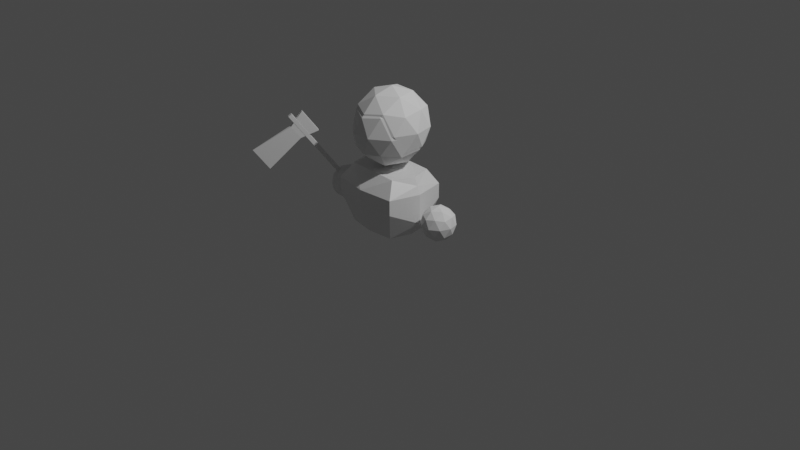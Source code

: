 # Source: Dude.blend  (saved by Blender 2.82.7; exported with 4.5.12 LTS)
import bpy
from mathutils import Matrix  # noqa: F401  (used for matrix-valued properties, if any)

bpy.ops.wm.read_factory_settings(use_empty=True)
scene = bpy.context.scene
scene.name = 'Scene'

# ---- collections
col_collection = bpy.data.collections.new('Collection'); scene.collection.children.link(col_collection)
col_dude = bpy.data.collections.new('Dude'); scene.collection.children.link(col_dude)

# ---- materials (node trees are filled in below, after node groups)
mat_material = bpy.data.materials.new('Material')
mat_material.alpha_threshold = 0.0
mat_material.use_transparent_shadow = False
mat_material.line_color = (0.0, 0.0, 0.0, 1.0)

# ---- material node trees
mat_material.use_nodes = True; mat_material.node_tree.nodes.clear()
_N = mat_material.node_tree.nodes; _L = mat_material.node_tree.links
n0 = _N.new('ShaderNodeOutputMaterial'); n0.name = 'Material Output'; n0.location = (300, 300)
n1 = _N.new('ShaderNodeBsdfPrincipled'); n1.name = 'Principled BSDF'; n1.location = (10, 300)
n1.distribution = 'GGX'
n1.subsurface_method = 'BURLEY'
n1.inputs[2].default_value = 0.4
n1.inputs[3].default_value = 1.45
n1.inputs[27].default_value = (0.0, 0.0, 0.0, 1.0)
n1.inputs[28].default_value = 1.0
_L.new(n1.outputs[0], n0.inputs[0])
n0.is_active_output = True

# ---- world
world_world = bpy.data.worlds.new('World'); scene.world = world_world
world_world.use_nodes = True; world_world.node_tree.nodes.clear()
_N = world_world.node_tree.nodes; _L = world_world.node_tree.links
n0 = _N.new('ShaderNodeOutputWorld'); n0.name = 'World Output'; n0.location = (300, 300)
n1 = _N.new('ShaderNodeBackground'); n1.name = 'Background'; n1.location = (10, 300)
n1.inputs[0].default_value = (0.05088, 0.05088, 0.05088, 1.0)
_L.new(n1.outputs[0], n0.inputs[0])
n0.is_active_output = True
world_world.color = (0.05088, 0.05088, 0.05088)
world_world.use_sun_shadow = False
world_world.sun_shadow_jitter_overblur = 0.0

# ---- cameras
cam_camera = bpy.data.cameras.new('Camera')
cam_camera.clip_end = 100.0
cam_camera.ortho_scale = 7.314

# ---- lights
light_light = bpy.data.lights.new('Light', 'POINT')
light_light.transmission_factor = 0.0
light_light.energy = 1000.0
light_light.shadow_soft_size = 0.1
light_light.shadow_maximum_resolution = 0.006
light_light.use_absolute_resolution = True

# ---- meshes
me_cube = bpy.data.meshes.new('Cube')
me_cube.from_pydata([(0.6756, 0.7653, 1.0), (0.7316, 0.7351, -0.9999), (0.6756, -0.7653, 1.0), (0.7316, -0.7364, -0.9999), (-0.6756, 0.7653, 1.0), (-0.7208, 0.7067, -0.9973), (-0.6756, -0.7653, 1.0), (-0.7398, -0.7364, -0.9999), (1.0, 1.0, 0.0), (-1.0, -1.0, 0.0), (1.0, -1.0, 0.0), (-0.9741, 0.9615, 0.003511), (-1.0, -1.0, 0.5), (1.0, 1.0, 0.5), (1.0, -1.0, 0.5), (-0.9741, 0.9615, 0.5035), (-0.937, -0.0006774, -0.9999), (0.6756, 0.0, 1.0), (-0.6756, 0.0, 1.0), (0.8494, -0.0006774, -0.9999), (1.16, 0.0, 0.0), (-1.268, 0.0, 0.0), (1.16, 0.0, 0.5), (-1.268, 0.0, 0.5), (0.005444, 0.8713, -0.9986), (0.0, -0.9306, 1.0), (-0.004094, -0.858, -0.9999), (0.0, 0.9697, 1.0), (0.01296, 1.185, 0.001755), (0.0, -1.165, 0.0), (0.01296, 1.185, 0.5018), (0.0, -1.165, 0.5), (-0.04378, -0.0006774, -0.9999), (0.0, 0.0, 1.0), (0.0, 0.3827, 1.0), (-0.01917, 0.3601, -0.9992), (0.0, -1.165, 0.25), (0.01296, 1.185, 0.2518), (0.0, -1.165, -0.5), (0.01296, 1.185, -0.4982), (0.006482, 1.077, 0.7509), (-0.02394, -0.3685, -0.9999), (0.0, -1.048, 0.75), (0.0, -0.3827, 1.0)], [], [(6, 25, 43), (42, 6, 12), (23, 4, 15), (3, 26, 41), (22, 2, 14), (40, 0, 13), (39, 8, 1), (20, 3, 19), (21, 5, 16), (38, 9, 7), (37, 13, 8), (22, 10, 20), (23, 11, 21), (36, 12, 9), (12, 21, 9), (13, 20, 8), (7, 21, 16), (1, 20, 19), (0, 22, 13), (19, 32, 35), (6, 23, 12), (18, 33, 34), (34, 33, 17), (16, 35, 32), (14, 31, 36), (15, 30, 37), (10, 29, 38), (11, 28, 39), (4, 27, 40), (41, 26, 7), (2, 25, 42), (43, 25, 2), (43, 33, 18), (18, 6, 43), (12, 31, 42), (42, 25, 6), (23, 18, 4), (41, 32, 19), (19, 3, 41), (22, 17, 2), (13, 30, 40), (40, 27, 0), (1, 24, 39), (39, 28, 8), (20, 10, 3), (21, 11, 5), (7, 26, 38), (38, 29, 9), (8, 28, 37), (37, 30, 13), (22, 14, 10), (23, 15, 11), (9, 29, 36), (36, 31, 12), (12, 23, 21), (13, 22, 20), (7, 9, 21), (1, 8, 20), (0, 17, 22), (35, 24, 1), (1, 19, 35), (6, 18, 23), (34, 27, 4), (4, 18, 34), (17, 0, 34), (0, 27, 34), (16, 5, 35), (5, 24, 35), (29, 10, 36), (10, 14, 36), (28, 11, 37), (11, 15, 37), (26, 3, 38), (3, 10, 38), (24, 5, 39), (5, 11, 39), (30, 15, 40), (15, 4, 40), (7, 16, 41), (16, 32, 41), (31, 14, 42), (14, 2, 42), (2, 17, 43), (17, 33, 43)])
_uv = me_cube.uv_layers.new(name='UVMap')
_uv.uv.foreach_set('vector', [0.875, 0.75, 0.75, 0.75, 0.75, 0.6875, 0.5938, 0.875, 0.625, 1.0, 0.5625, 1.0, 0.5625, 0.125, 0.625, 0.25, 0.5625, 0.25, 0.375, 0.75, 0.25, 0.75, 0.25, 0.6875, 0.5625, 0.625, 0.625, 0.75, 0.5625, 0.75, 0.5938, 0.375, 0.625, 0.5, 0.5625, 0.5, 0.4375, 0.375, 0.5, 0.5, 0.375, 0.5, 0.5, 0.625, 0.375, 0.75, 0.375, 0.625, 0.5, 0.125, 0.375, 0.25, 0.375, 0.125, 0.4375, 0.875, 0.5, 1.0, 0.375, 1.0, 0.5312, 0.375, 0.5625, 0.5, 0.5, 0.5, 0.5625, 0.625, 0.5, 0.75, 0.5, 0.625, 0.5625, 0.125, 0.5, 0.25, 0.5, 0.125, 0.5312, 0.875, 0.5625, 1.0, 0.5, 1.0, 0.5625, 0.0, 0.5, 0.125, 0.5, 0.0, 0.5625, 0.5, 0.5, 0.625, 0.5, 0.5, 0.375, 0.0, 0.5, 0.125, 0.375, 0.125, 0.375, 0.5, 0.5, 0.625, 0.375, 0.625, 0.625, 0.5, 0.5625, 0.625, 0.5625, 0.5, 0.375, 0.625, 0.25, 0.625, 0.25, 0.5625, 0.625, 0.0, 0.5625, 0.125, 0.5625, 0.0, 0.875, 0.625, 0.75, 0.625, 0.75, 0.5625, 0.75, 0.5625, 0.75, 0.625, 0.625, 0.625, 0.125, 0.625, 0.25, 0.5625, 0.25, 0.625, 0.5625, 0.75, 0.5625, 0.875, 0.5312, 0.875, 0.5625, 0.25, 0.5625, 0.375, 0.5312, 0.375, 0.5, 0.75, 0.5, 0.875, 0.4375, 0.875, 0.5, 0.25, 0.5, 0.375, 0.4375, 0.375, 0.625, 0.25, 0.625, 0.375, 0.5938, 0.375, 0.25, 0.6875, 0.25, 0.75, 0.125, 0.75, 0.625, 0.75, 0.625, 0.875, 0.5938, 0.875, 0.75, 0.6875, 0.75, 0.75, 0.625, 0.75, 0.75, 0.6875, 0.75, 0.625, 0.875, 0.625, 0.875, 0.625, 0.875, 0.75, 0.75, 0.6875, 0.5625, 1.0, 0.5625, 0.875, 0.5938, 0.875, 0.5938, 0.875, 0.625, 0.875, 0.625, 1.0, 0.5625, 0.125, 0.625, 0.125, 0.625, 0.25, 0.25, 0.6875, 0.25, 0.625, 0.375, 0.625, 0.375, 0.625, 0.375, 0.75, 0.25, 0.6875, 0.5625, 0.625, 0.625, 0.625, 0.625, 0.75, 0.5625, 0.5, 0.5625, 0.375, 0.5938, 0.375, 0.5938, 0.375, 0.625, 0.375, 0.625, 0.5, 0.375, 0.5, 0.375, 0.375, 0.4375, 0.375, 0.4375, 0.375, 0.5, 0.375, 0.5, 0.5, 0.5, 0.625, 0.5, 0.75, 0.375, 0.75, 0.5, 0.125, 0.5, 0.25, 0.375, 0.25, 0.375, 1.0, 0.375, 0.875, 0.4375, 0.875, 0.4375, 0.875, 0.5, 0.875, 0.5, 1.0, 0.5, 0.5, 0.5, 0.375, 0.5312, 0.375, 0.5312, 0.375, 0.5625, 0.375, 0.5625, 0.5, 0.5625, 0.625, 0.5625, 0.75, 0.5, 0.75, 0.5625, 0.125, 0.5625, 0.25, 0.5, 0.25, 0.5, 1.0, 0.5, 0.875, 0.5312, 0.875, 0.5312, 0.875, 0.5625, 0.875, 0.5625, 1.0, 0.5625, 0.0, 0.5625, 0.125, 0.5, 0.125, 0.5625, 0.5, 0.5625, 0.625, 0.5, 0.625, 0.375, 0.0, 0.5, 0.0, 0.5, 0.125, 0.375, 0.5, 0.5, 0.5, 0.5, 0.625, 0.625, 0.5, 0.625, 0.625, 0.5625, 0.625, 0.25, 0.5625, 0.25, 0.5, 0.375, 0.5, 0.375, 0.5, 0.375, 0.625, 0.25, 0.5625, 0.625, 0.0, 0.625, 0.125, 0.5625, 0.125, 0.75, 0.5625, 0.75, 0.5, 0.875, 0.5, 0.875, 0.5, 0.875, 0.625, 0.75, 0.5625, 0.625, 0.625, 0.625, 0.5, 0.75, 0.5625, 0.625, 0.5, 0.75, 0.5, 0.75, 0.5625, 0.125, 0.625, 0.125, 0.5, 0.25, 0.5625, 0.125, 0.5, 0.25, 0.5, 0.25, 0.5625, 0.5, 0.875, 0.5, 0.75, 0.5312, 0.875, 0.5, 0.75, 0.5625, 0.75, 0.5312, 0.875, 0.5, 0.375, 0.5, 0.25, 0.5312, 0.375, 0.5, 0.25, 0.5625, 0.25, 0.5312, 0.375, 0.375, 0.875, 0.375, 0.75, 0.4375, 0.875, 0.375, 0.75, 0.5, 0.75, 0.4375, 0.875, 0.375, 0.375, 0.375, 0.25, 0.4375, 0.375, 0.375, 0.25, 0.5, 0.25, 0.4375, 0.375, 0.5625, 0.375, 0.5625, 0.25, 0.5938, 0.375, 0.5625, 0.25, 0.625, 0.25, 0.5938, 0.375, 0.125, 0.75, 0.125, 0.625, 0.25, 0.6875, 0.125, 0.625, 0.25, 0.625, 0.25, 0.6875, 0.5625, 0.875, 0.5625, 0.75, 0.5938, 0.875, 0.5625, 0.75, 0.625, 0.75, 0.5938, 0.875, 0.625, 0.75, 0.625, 0.625, 0.75, 0.6875, 0.625, 0.625, 0.75, 0.625, 0.75, 0.6875])
me_cube.materials.append(mat_material)
me_cube.use_remesh_preserve_volume = False
me_cube.use_remesh_preserve_attributes = False
me_cube.use_mirror_vertex_groups = False
me_cube.update()
me_icosphere_001 = bpy.data.meshes.new('Icosphere.001')
me_icosphere_001.from_pydata([(0.0, 0.0, -1.0), (0.7236, -0.5257, -0.4472), (-0.2764, -0.8506, -0.4472), (-0.8944, 0.0, -0.4472), (-0.2764, 0.8506, -0.4472), (0.7236, 0.5257, -0.4472), (0.2764, -0.8506, 0.4472), (-0.7236, -0.5257, 0.4472), (-0.7236, 0.5257, 0.4472), (0.2764, 0.8506, 0.4472), (0.8944, 0.0, 0.4472), (0.0, 0.0, 1.0), (-0.1625, -0.5, -0.8507), (0.4253, -0.309, -0.8507), (0.2629, -0.809, -0.5257), (0.8506, 0.0, -0.5257), (0.4253, 0.309, -0.8507), (-0.5257, 0.0, -0.8507), (-0.6882, -0.5, -0.5257), (-0.1625, 0.5, -0.8507), (-0.6882, 0.5, -0.5257), (0.2629, 0.809, -0.5257), (0.9511, -0.309, 0.0), (0.9511, 0.309, 0.0), (0.0, -1.0, 0.0), (0.5878, -0.809, 0.0), (-0.9511, -0.309, 0.0), (-0.5878, -0.809, 0.0), (-0.5878, 0.809, 0.0), (-0.9511, 0.309, 0.0), (0.5878, 0.809, 0.0), (0.0, 1.0, 0.0), (0.6882, -0.5, 0.5257), (-0.2629, -0.809, 0.5257), (-0.8506, 0.0, 0.5257), (-0.2629, 0.809, 0.5257), (0.6882, 0.5, 0.5257), (0.1625, -0.5, 0.8507), (0.5257, 0.0, 0.8507), (-0.4253, -0.309, 0.8507), (-0.4253, 0.309, 0.8507), (0.1625, 0.5, 0.8507)], [], [(0, 13, 12), (1, 13, 15), (0, 12, 17), (0, 17, 19), (0, 19, 16), (1, 15, 22), (2, 14, 24), (3, 18, 26), (4, 20, 28), (5, 21, 30), (1, 22, 25), (2, 24, 27), (3, 26, 29), (4, 28, 31), (5, 30, 23), (6, 32, 37), (7, 33, 39), (8, 34, 40), (9, 35, 41), (10, 36, 38), (38, 41, 11), (38, 36, 41), (36, 9, 41), (41, 40, 11), (41, 35, 40), (35, 8, 40), (40, 39, 11), (40, 34, 39), (34, 7, 39), (39, 37, 11), (39, 33, 37), (33, 6, 37), (37, 38, 11), (37, 32, 38), (32, 10, 38), (23, 36, 10), (23, 30, 36), (30, 9, 36), (31, 35, 9), (31, 28, 35), (28, 8, 35), (29, 34, 8), (29, 26, 34), (26, 7, 34), (27, 33, 7), (27, 24, 33), (24, 6, 33), (25, 32, 6), (25, 22, 32), (22, 10, 32), (30, 31, 9), (30, 21, 31), (21, 4, 31), (28, 29, 8), (28, 20, 29), (20, 3, 29), (26, 27, 7), (26, 18, 27), (18, 2, 27), (24, 25, 6), (24, 14, 25), (14, 1, 25), (22, 23, 10), (22, 15, 23), (15, 5, 23), (16, 21, 5), (16, 19, 21), (19, 4, 21), (19, 20, 4), (19, 17, 20), (17, 3, 20), (17, 18, 3), (17, 12, 18), (12, 2, 18), (15, 16, 5), (15, 13, 16), (13, 0, 16), (12, 14, 2), (12, 13, 14), (13, 1, 14)])
_uv = me_icosphere_001.uv_layers.new(name='UVMap')
_uv.uv.foreach_set('vector', [0.8182, 0.0, 0.7727, 0.07873, 0.8636, 0.07873, 0.7273, 0.1575, 0.6818, 0.07873, 0.6364, 0.1575, 0.09091, 0.0, 0.04545, 0.07873, 0.1364, 0.07873, 0.2727, 0.0, 0.2273, 0.07873, 0.3182, 0.07873, 0.4545, 0.0, 0.4091, 0.07873, 0.5, 0.07873, 0.7273, 0.1575, 0.6364, 0.1575, 0.6818, 0.2362, 0.9091, 0.1575, 0.8182, 0.1575, 0.8636, 0.2362, 0.1818, 0.1575, 0.09091, 0.1575, 0.1364, 0.2362, 0.3636, 0.1575, 0.2727, 0.1575, 0.3182, 0.2362, 0.5455, 0.1575, 0.4545, 0.1575, 0.5, 0.2362, 0.7273, 0.1575, 0.6818, 0.2362, 0.7727, 0.2362, 0.9091, 0.1575, 0.8636, 0.2362, 0.9545, 0.2362, 0.1818, 0.1575, 0.1364, 0.2362, 0.2273, 0.2362, 0.3636, 0.1575, 0.3182, 0.2362, 0.4091, 0.2362, 0.5455, 0.1575, 0.5, 0.2362, 0.5909, 0.2362, 0.8182, 0.3149, 0.7273, 0.3149, 0.7727, 0.3937, 1.0, 0.3149, 0.9091, 0.3149, 0.9545, 0.3937, 0.2727, 0.3149, 0.1818, 0.3149, 0.2273, 0.3937, 0.4545, 0.3149, 0.3636, 0.3149, 0.4091, 0.3937, 0.6364, 0.3149, 0.5455, 0.3149, 0.5909, 0.3937, 0.5909, 0.3937, 0.5, 0.3937, 0.5455, 0.4724, 0.5909, 0.3937, 0.5455, 0.3149, 0.5, 0.3937, 0.5455, 0.3149, 0.4545, 0.3149, 0.5, 0.3937, 0.4091, 0.3937, 0.3182, 0.3937, 0.3636, 0.4724, 0.4091, 0.3937, 0.3636, 0.3149, 0.3182, 0.3937, 0.3636, 0.3149, 0.2727, 0.3149, 0.3182, 0.3937, 0.2273, 0.3937, 0.1364, 0.3937, 0.1818, 0.4724, 0.2273, 0.3937, 0.1818, 0.3149, 0.1364, 0.3937, 0.1818, 0.3149, 0.09091, 0.3149, 0.1364, 0.3937, 0.9545, 0.3937, 0.8636, 0.3937, 0.9091, 0.4724, 0.9545, 0.3937, 0.9091, 0.3149, 0.8636, 0.3937, 0.9091, 0.3149, 0.8182, 0.3149, 0.8636, 0.3937, 0.7727, 0.3937, 0.6818, 0.3937, 0.7273, 0.4724, 0.7727, 0.3937, 0.7273, 0.3149, 0.6818, 0.3937, 0.7273, 0.3149, 0.6364, 0.3149, 0.6818, 0.3937, 0.5909, 0.2362, 0.5455, 0.3149, 0.6364, 0.3149, 0.5909, 0.2362, 0.5, 0.2362, 0.5455, 0.3149, 0.5, 0.2362, 0.4545, 0.3149, 0.5455, 0.3149, 0.4091, 0.2362, 0.3636, 0.3149, 0.4545, 0.3149, 0.4091, 0.2362, 0.3182, 0.2362, 0.3636, 0.3149, 0.3182, 0.2362, 0.2727, 0.3149, 0.3636, 0.3149, 0.2273, 0.2362, 0.1818, 0.3149, 0.2727, 0.3149, 0.2273, 0.2362, 0.1364, 0.2362, 0.1818, 0.3149, 0.1364, 0.2362, 0.09091, 0.3149, 0.1818, 0.3149, 0.9545, 0.2362, 0.9091, 0.3149, 1.0, 0.3149, 0.9545, 0.2362, 0.8636, 0.2362, 0.9091, 0.3149, 0.8636, 0.2362, 0.8182, 0.3149, 0.9091, 0.3149, 0.7727, 0.2362, 0.7273, 0.3149, 0.8182, 0.3149, 0.7727, 0.2362, 0.6818, 0.2362, 0.7273, 0.3149, 0.6818, 0.2362, 0.6364, 0.3149, 0.7273, 0.3149, 0.5, 0.2362, 0.4091, 0.2362, 0.4545, 0.3149, 0.5, 0.2362, 0.4545, 0.1575, 0.4091, 0.2362, 0.4545, 0.1575, 0.3636, 0.1575, 0.4091, 0.2362, 0.3182, 0.2362, 0.2273, 0.2362, 0.2727, 0.3149, 0.3182, 0.2362, 0.2727, 0.1575, 0.2273, 0.2362, 0.2727, 0.1575, 0.1818, 0.1575, 0.2273, 0.2362, 0.1364, 0.2362, 0.04545, 0.2362, 0.09091, 0.3149, 0.1364, 0.2362, 0.09091, 0.1575, 0.04545, 0.2362, 0.09091, 0.1575, 0.0, 0.1575, 0.04545, 0.2362, 0.8636, 0.2362, 0.7727, 0.2362, 0.8182, 0.3149, 0.8636, 0.2362, 0.8182, 0.1575, 0.7727, 0.2362, 0.8182, 0.1575, 0.7273, 0.1575, 0.7727, 0.2362, 0.6818, 0.2362, 0.5909, 0.2362, 0.6364, 0.3149, 0.6818, 0.2362, 0.6364, 0.1575, 0.5909, 0.2362, 0.6364, 0.1575, 0.5455, 0.1575, 0.5909, 0.2362, 0.5, 0.07873, 0.4545, 0.1575, 0.5455, 0.1575, 0.5, 0.07873, 0.4091, 0.07873, 0.4545, 0.1575, 0.4091, 0.07873, 0.3636, 0.1575, 0.4545, 0.1575, 0.3182, 0.07873, 0.2727, 0.1575, 0.3636, 0.1575, 0.3182, 0.07873, 0.2273, 0.07873, 0.2727, 0.1575, 0.2273, 0.07873, 0.1818, 0.1575, 0.2727, 0.1575, 0.1364, 0.07873, 0.09091, 0.1575, 0.1818, 0.1575, 0.1364, 0.07873, 0.04545, 0.07873, 0.09091, 0.1575, 0.04545, 0.07873, 0.0, 0.1575, 0.09091, 0.1575, 0.6364, 0.1575, 0.5909, 0.07873, 0.5455, 0.1575, 0.6364, 0.1575, 0.6818, 0.07873, 0.5909, 0.07873, 0.6818, 0.07873, 0.6364, 0.0, 0.5909, 0.07873, 0.8636, 0.07873, 0.8182, 0.1575, 0.9091, 0.1575, 0.8636, 0.07873, 0.7727, 0.07873, 0.8182, 0.1575, 0.7727, 0.07873, 0.7273, 0.1575, 0.8182, 0.1575])
me_icosphere_001.use_remesh_fix_poles = True
me_icosphere_001.use_remesh_preserve_attributes = False
me_icosphere_001.use_mirror_vertex_groups = False
me_icosphere_001.update()
me_icosphere = bpy.data.meshes.new('Icosphere')
me_icosphere.from_pydata([(0.0, 0.0, -1.0), (0.7236, -0.5257, -0.4472), (-0.2764, -0.8506, -0.4472), (-0.8944, 0.0, -0.4472), (-0.2764, 0.8506, -0.4472), (0.7236, 0.5257, -0.4472), (0.2764, -0.8506, 0.4472), (-0.7236, -0.5257, 0.4472), (-0.7236, 0.5257, 0.4472), (0.2764, 0.8506, 0.4472), (0.8944, 0.0, 0.4472), (0.0, 0.0, 1.0), (-0.1625, -0.5, -0.8507), (0.4253, -0.309, -0.8507), (0.2629, -0.809, -0.5257), (0.8506, 0.0, -0.5257), (0.4253, 0.309, -0.8507), (-0.5257, 0.0, -0.8507), (-0.6882, -0.5, -0.5257), (-0.1625, 0.5, -0.8507), (-0.6882, 0.5, -0.5257), (0.2629, 0.809, -0.5257), (0.9511, -0.309, 0.0), (0.9511, 0.309, 0.0), (0.0, -1.0, 0.0), (0.5878, -0.809, 0.0), (-0.9511, -0.309, 0.0), (-0.5878, -0.809, 0.0), (-0.5878, 0.809, 0.0), (-0.9511, 0.309, 0.0), (0.5878, 0.809, 0.0), (0.0, 1.0, 0.0), (0.6882, -0.5, 0.5257), (-0.2629, -0.809, 0.5257), (-0.8506, 0.0, 0.5257), (-0.2629, 0.809, 0.5257), (0.6882, 0.5, 0.5257), (0.1625, -0.5, 0.8507), (0.5257, 0.0, 0.8507), (-0.4253, -0.309, 0.8507), (-0.4253, 0.309, 0.8507), (0.1625, 0.5, 0.8507)], [], [(0, 13, 12), (1, 13, 15), (0, 12, 17), (0, 17, 19), (0, 19, 16), (1, 15, 22), (2, 14, 24), (3, 18, 26), (4, 20, 28), (5, 21, 30), (1, 22, 25), (2, 24, 27), (3, 26, 29), (4, 28, 31), (5, 30, 23), (6, 32, 37), (7, 33, 39), (8, 34, 40), (9, 35, 41), (10, 36, 38), (38, 41, 11), (38, 36, 41), (36, 9, 41), (41, 40, 11), (41, 35, 40), (35, 8, 40), (40, 39, 11), (40, 34, 39), (34, 7, 39), (39, 37, 11), (39, 33, 37), (33, 6, 37), (37, 38, 11), (37, 32, 38), (32, 10, 38), (23, 36, 10), (23, 30, 36), (30, 9, 36), (31, 35, 9), (31, 28, 35), (28, 8, 35), (29, 34, 8), (29, 26, 34), (26, 7, 34), (27, 33, 7), (27, 24, 33), (24, 6, 33), (25, 32, 6), (25, 22, 32), (22, 10, 32), (30, 31, 9), (30, 21, 31), (21, 4, 31), (28, 29, 8), (28, 20, 29), (20, 3, 29), (26, 27, 7), (26, 18, 27), (18, 2, 27), (24, 25, 6), (24, 14, 25), (14, 1, 25), (22, 23, 10), (22, 15, 23), (15, 5, 23), (16, 21, 5), (16, 19, 21), (19, 4, 21), (19, 20, 4), (19, 17, 20), (17, 3, 20), (17, 18, 3), (17, 12, 18), (12, 2, 18), (15, 16, 5), (15, 13, 16), (13, 0, 16), (12, 14, 2), (12, 13, 14), (13, 1, 14)])
_uv = me_icosphere.uv_layers.new(name='UVMap')
_uv.uv.foreach_set('vector', [0.8182, 0.0, 0.7727, 0.07873, 0.8636, 0.07873, 0.7273, 0.1575, 0.6818, 0.07873, 0.6364, 0.1575, 0.09091, 0.0, 0.04545, 0.07873, 0.1364, 0.07873, 0.2727, 0.0, 0.2273, 0.07873, 0.3182, 0.07873, 0.4545, 0.0, 0.4091, 0.07873, 0.5, 0.07873, 0.7273, 0.1575, 0.6364, 0.1575, 0.6818, 0.2362, 0.9091, 0.1575, 0.8182, 0.1575, 0.8636, 0.2362, 0.1818, 0.1575, 0.09091, 0.1575, 0.1364, 0.2362, 0.3636, 0.1575, 0.2727, 0.1575, 0.3182, 0.2362, 0.5455, 0.1575, 0.4545, 0.1575, 0.5, 0.2362, 0.7273, 0.1575, 0.6818, 0.2362, 0.7727, 0.2362, 0.9091, 0.1575, 0.8636, 0.2362, 0.9545, 0.2362, 0.1818, 0.1575, 0.1364, 0.2362, 0.2273, 0.2362, 0.3636, 0.1575, 0.3182, 0.2362, 0.4091, 0.2362, 0.5455, 0.1575, 0.5, 0.2362, 0.5909, 0.2362, 0.8182, 0.3149, 0.7273, 0.3149, 0.7727, 0.3937, 1.0, 0.3149, 0.9091, 0.3149, 0.9545, 0.3937, 0.2727, 0.3149, 0.1818, 0.3149, 0.2273, 0.3937, 0.4545, 0.3149, 0.3636, 0.3149, 0.4091, 0.3937, 0.6364, 0.3149, 0.5455, 0.3149, 0.5909, 0.3937, 0.5909, 0.3937, 0.5, 0.3937, 0.5455, 0.4724, 0.5909, 0.3937, 0.5455, 0.3149, 0.5, 0.3937, 0.5455, 0.3149, 0.4545, 0.3149, 0.5, 0.3937, 0.4091, 0.3937, 0.3182, 0.3937, 0.3636, 0.4724, 0.4091, 0.3937, 0.3636, 0.3149, 0.3182, 0.3937, 0.3636, 0.3149, 0.2727, 0.3149, 0.3182, 0.3937, 0.2273, 0.3937, 0.1364, 0.3937, 0.1818, 0.4724, 0.2273, 0.3937, 0.1818, 0.3149, 0.1364, 0.3937, 0.1818, 0.3149, 0.09091, 0.3149, 0.1364, 0.3937, 0.9545, 0.3937, 0.8636, 0.3937, 0.9091, 0.4724, 0.9545, 0.3937, 0.9091, 0.3149, 0.8636, 0.3937, 0.9091, 0.3149, 0.8182, 0.3149, 0.8636, 0.3937, 0.7727, 0.3937, 0.6818, 0.3937, 0.7273, 0.4724, 0.7727, 0.3937, 0.7273, 0.3149, 0.6818, 0.3937, 0.7273, 0.3149, 0.6364, 0.3149, 0.6818, 0.3937, 0.5909, 0.2362, 0.5455, 0.3149, 0.6364, 0.3149, 0.5909, 0.2362, 0.5, 0.2362, 0.5455, 0.3149, 0.5, 0.2362, 0.4545, 0.3149, 0.5455, 0.3149, 0.4091, 0.2362, 0.3636, 0.3149, 0.4545, 0.3149, 0.4091, 0.2362, 0.3182, 0.2362, 0.3636, 0.3149, 0.3182, 0.2362, 0.2727, 0.3149, 0.3636, 0.3149, 0.2273, 0.2362, 0.1818, 0.3149, 0.2727, 0.3149, 0.2273, 0.2362, 0.1364, 0.2362, 0.1818, 0.3149, 0.1364, 0.2362, 0.09091, 0.3149, 0.1818, 0.3149, 0.9545, 0.2362, 0.9091, 0.3149, 1.0, 0.3149, 0.9545, 0.2362, 0.8636, 0.2362, 0.9091, 0.3149, 0.8636, 0.2362, 0.8182, 0.3149, 0.9091, 0.3149, 0.7727, 0.2362, 0.7273, 0.3149, 0.8182, 0.3149, 0.7727, 0.2362, 0.6818, 0.2362, 0.7273, 0.3149, 0.6818, 0.2362, 0.6364, 0.3149, 0.7273, 0.3149, 0.5, 0.2362, 0.4091, 0.2362, 0.4545, 0.3149, 0.5, 0.2362, 0.4545, 0.1575, 0.4091, 0.2362, 0.4545, 0.1575, 0.3636, 0.1575, 0.4091, 0.2362, 0.3182, 0.2362, 0.2273, 0.2362, 0.2727, 0.3149, 0.3182, 0.2362, 0.2727, 0.1575, 0.2273, 0.2362, 0.2727, 0.1575, 0.1818, 0.1575, 0.2273, 0.2362, 0.1364, 0.2362, 0.04545, 0.2362, 0.09091, 0.3149, 0.1364, 0.2362, 0.09091, 0.1575, 0.04545, 0.2362, 0.09091, 0.1575, 0.0, 0.1575, 0.04545, 0.2362, 0.8636, 0.2362, 0.7727, 0.2362, 0.8182, 0.3149, 0.8636, 0.2362, 0.8182, 0.1575, 0.7727, 0.2362, 0.8182, 0.1575, 0.7273, 0.1575, 0.7727, 0.2362, 0.6818, 0.2362, 0.5909, 0.2362, 0.6364, 0.3149, 0.6818, 0.2362, 0.6364, 0.1575, 0.5909, 0.2362, 0.6364, 0.1575, 0.5455, 0.1575, 0.5909, 0.2362, 0.5, 0.07873, 0.4545, 0.1575, 0.5455, 0.1575, 0.5, 0.07873, 0.4091, 0.07873, 0.4545, 0.1575, 0.4091, 0.07873, 0.3636, 0.1575, 0.4545, 0.1575, 0.3182, 0.07873, 0.2727, 0.1575, 0.3636, 0.1575, 0.3182, 0.07873, 0.2273, 0.07873, 0.2727, 0.1575, 0.2273, 0.07873, 0.1818, 0.1575, 0.2727, 0.1575, 0.1364, 0.07873, 0.09091, 0.1575, 0.1818, 0.1575, 0.1364, 0.07873, 0.04545, 0.07873, 0.09091, 0.1575, 0.04545, 0.07873, 0.0, 0.1575, 0.09091, 0.1575, 0.6364, 0.1575, 0.5909, 0.07873, 0.5455, 0.1575, 0.6364, 0.1575, 0.6818, 0.07873, 0.5909, 0.07873, 0.6818, 0.07873, 0.6364, 0.0, 0.5909, 0.07873, 0.8636, 0.07873, 0.8182, 0.1575, 0.9091, 0.1575, 0.8636, 0.07873, 0.7727, 0.07873, 0.8182, 0.1575, 0.7727, 0.07873, 0.7273, 0.1575, 0.8182, 0.1575])
me_icosphere.use_remesh_fix_poles = True
me_icosphere.use_remesh_preserve_attributes = False
me_icosphere.use_mirror_vertex_groups = False
me_icosphere.update()
me_icosphere_002 = bpy.data.meshes.new('Icosphere.002')
me_icosphere_002.from_pydata([(0.0, 0.0, -1.0), (0.7236, -0.5257, -0.4472), (-0.2764, -0.8506, -0.4472), (-0.8944, 0.0, -0.4472), (-0.2764, 0.8506, -0.4472), (0.7236, 0.5257, -0.4472), (0.2764, -0.8506, 0.4472), (-0.7236, -0.5257, 0.4472), (-0.7236, 0.5257, 0.4472), (0.2764, 0.8506, 0.4472), (0.8944, 0.0, 0.4472), (0.0, 0.0, 1.0), (-0.1625, -0.5, -0.8507), (0.4253, -0.309, -0.8507), (0.2629, -0.809, -0.5257), (0.8506, 0.0, -0.5257), (0.4253, 0.309, -0.8507), (-0.5257, 0.0, -0.8507), (-0.6882, -0.5, -0.5257), (-0.1625, 0.5, -0.8507), (-0.6882, 0.5, -0.5257), (0.2629, 0.809, -0.5257), (0.9511, -0.309, 0.0), (0.9511, 0.309, 0.0), (0.0, -1.0, 0.0), (0.5878, -0.809, 0.0), (-0.9511, -0.309, 0.0), (-0.5878, -0.809, 0.0), (-0.5878, 0.809, 0.0), (-0.9511, 0.309, 0.0), (0.5878, 0.809, 0.0), (0.0, 1.0, 0.0), (0.6882, -0.5, 0.5257), (-0.2629, -0.809, 0.5257), (-0.8506, 0.0, 0.5257), (-0.2629, 0.809, 0.5257), (0.6882, 0.5, 0.5257), (0.1625, -0.5, 0.8507), (0.5257, 0.0, 0.8507), (-0.4253, -0.309, 0.8507), (-0.4253, 0.309, 0.8507), (0.1625, 0.5, 0.8507)], [], [(0, 13, 12), (1, 13, 15), (0, 12, 17), (0, 17, 19), (0, 19, 16), (1, 15, 22), (2, 14, 24), (3, 18, 26), (4, 20, 28), (5, 21, 30), (1, 22, 25), (2, 24, 27), (3, 26, 29), (4, 28, 31), (5, 30, 23), (6, 32, 37), (7, 33, 39), (8, 34, 40), (9, 35, 41), (10, 36, 38), (38, 41, 11), (38, 36, 41), (36, 9, 41), (41, 40, 11), (41, 35, 40), (35, 8, 40), (40, 39, 11), (40, 34, 39), (34, 7, 39), (39, 37, 11), (39, 33, 37), (33, 6, 37), (37, 38, 11), (37, 32, 38), (32, 10, 38), (23, 36, 10), (23, 30, 36), (30, 9, 36), (31, 35, 9), (31, 28, 35), (28, 8, 35), (29, 34, 8), (29, 26, 34), (26, 7, 34), (27, 33, 7), (27, 24, 33), (24, 6, 33), (25, 32, 6), (25, 22, 32), (22, 10, 32), (30, 31, 9), (30, 21, 31), (21, 4, 31), (28, 29, 8), (28, 20, 29), (20, 3, 29), (26, 27, 7), (26, 18, 27), (18, 2, 27), (24, 25, 6), (24, 14, 25), (14, 1, 25), (22, 23, 10), (22, 15, 23), (15, 5, 23), (16, 21, 5), (16, 19, 21), (19, 4, 21), (19, 20, 4), (19, 17, 20), (17, 3, 20), (17, 18, 3), (17, 12, 18), (12, 2, 18), (15, 16, 5), (15, 13, 16), (13, 0, 16), (12, 14, 2), (12, 13, 14), (13, 1, 14)])
_uv = me_icosphere_002.uv_layers.new(name='UVMap')
_uv.uv.foreach_set('vector', [0.8182, 0.0, 0.7727, 0.07873, 0.8636, 0.07873, 0.7273, 0.1575, 0.6818, 0.07873, 0.6364, 0.1575, 0.09091, 0.0, 0.04545, 0.07873, 0.1364, 0.07873, 0.2727, 0.0, 0.2273, 0.07873, 0.3182, 0.07873, 0.4545, 0.0, 0.4091, 0.07873, 0.5, 0.07873, 0.7273, 0.1575, 0.6364, 0.1575, 0.6818, 0.2362, 0.9091, 0.1575, 0.8182, 0.1575, 0.8636, 0.2362, 0.1818, 0.1575, 0.09091, 0.1575, 0.1364, 0.2362, 0.3636, 0.1575, 0.2727, 0.1575, 0.3182, 0.2362, 0.5455, 0.1575, 0.4545, 0.1575, 0.5, 0.2362, 0.7273, 0.1575, 0.6818, 0.2362, 0.7727, 0.2362, 0.9091, 0.1575, 0.8636, 0.2362, 0.9545, 0.2362, 0.1818, 0.1575, 0.1364, 0.2362, 0.2273, 0.2362, 0.3636, 0.1575, 0.3182, 0.2362, 0.4091, 0.2362, 0.5455, 0.1575, 0.5, 0.2362, 0.5909, 0.2362, 0.8182, 0.3149, 0.7273, 0.3149, 0.7727, 0.3937, 1.0, 0.3149, 0.9091, 0.3149, 0.9545, 0.3937, 0.2727, 0.3149, 0.1818, 0.3149, 0.2273, 0.3937, 0.4545, 0.3149, 0.3636, 0.3149, 0.4091, 0.3937, 0.6364, 0.3149, 0.5455, 0.3149, 0.5909, 0.3937, 0.5909, 0.3937, 0.5, 0.3937, 0.5455, 0.4724, 0.5909, 0.3937, 0.5455, 0.3149, 0.5, 0.3937, 0.5455, 0.3149, 0.4545, 0.3149, 0.5, 0.3937, 0.4091, 0.3937, 0.3182, 0.3937, 0.3636, 0.4724, 0.4091, 0.3937, 0.3636, 0.3149, 0.3182, 0.3937, 0.3636, 0.3149, 0.2727, 0.3149, 0.3182, 0.3937, 0.2273, 0.3937, 0.1364, 0.3937, 0.1818, 0.4724, 0.2273, 0.3937, 0.1818, 0.3149, 0.1364, 0.3937, 0.1818, 0.3149, 0.09091, 0.3149, 0.1364, 0.3937, 0.9545, 0.3937, 0.8636, 0.3937, 0.9091, 0.4724, 0.9545, 0.3937, 0.9091, 0.3149, 0.8636, 0.3937, 0.9091, 0.3149, 0.8182, 0.3149, 0.8636, 0.3937, 0.7727, 0.3937, 0.6818, 0.3937, 0.7273, 0.4724, 0.7727, 0.3937, 0.7273, 0.3149, 0.6818, 0.3937, 0.7273, 0.3149, 0.6364, 0.3149, 0.6818, 0.3937, 0.5909, 0.2362, 0.5455, 0.3149, 0.6364, 0.3149, 0.5909, 0.2362, 0.5, 0.2362, 0.5455, 0.3149, 0.5, 0.2362, 0.4545, 0.3149, 0.5455, 0.3149, 0.4091, 0.2362, 0.3636, 0.3149, 0.4545, 0.3149, 0.4091, 0.2362, 0.3182, 0.2362, 0.3636, 0.3149, 0.3182, 0.2362, 0.2727, 0.3149, 0.3636, 0.3149, 0.2273, 0.2362, 0.1818, 0.3149, 0.2727, 0.3149, 0.2273, 0.2362, 0.1364, 0.2362, 0.1818, 0.3149, 0.1364, 0.2362, 0.09091, 0.3149, 0.1818, 0.3149, 0.9545, 0.2362, 0.9091, 0.3149, 1.0, 0.3149, 0.9545, 0.2362, 0.8636, 0.2362, 0.9091, 0.3149, 0.8636, 0.2362, 0.8182, 0.3149, 0.9091, 0.3149, 0.7727, 0.2362, 0.7273, 0.3149, 0.8182, 0.3149, 0.7727, 0.2362, 0.6818, 0.2362, 0.7273, 0.3149, 0.6818, 0.2362, 0.6364, 0.3149, 0.7273, 0.3149, 0.5, 0.2362, 0.4091, 0.2362, 0.4545, 0.3149, 0.5, 0.2362, 0.4545, 0.1575, 0.4091, 0.2362, 0.4545, 0.1575, 0.3636, 0.1575, 0.4091, 0.2362, 0.3182, 0.2362, 0.2273, 0.2362, 0.2727, 0.3149, 0.3182, 0.2362, 0.2727, 0.1575, 0.2273, 0.2362, 0.2727, 0.1575, 0.1818, 0.1575, 0.2273, 0.2362, 0.1364, 0.2362, 0.04545, 0.2362, 0.09091, 0.3149, 0.1364, 0.2362, 0.09091, 0.1575, 0.04545, 0.2362, 0.09091, 0.1575, 0.0, 0.1575, 0.04545, 0.2362, 0.8636, 0.2362, 0.7727, 0.2362, 0.8182, 0.3149, 0.8636, 0.2362, 0.8182, 0.1575, 0.7727, 0.2362, 0.8182, 0.1575, 0.7273, 0.1575, 0.7727, 0.2362, 0.6818, 0.2362, 0.5909, 0.2362, 0.6364, 0.3149, 0.6818, 0.2362, 0.6364, 0.1575, 0.5909, 0.2362, 0.6364, 0.1575, 0.5455, 0.1575, 0.5909, 0.2362, 0.5, 0.07873, 0.4545, 0.1575, 0.5455, 0.1575, 0.5, 0.07873, 0.4091, 0.07873, 0.4545, 0.1575, 0.4091, 0.07873, 0.3636, 0.1575, 0.4545, 0.1575, 0.3182, 0.07873, 0.2727, 0.1575, 0.3636, 0.1575, 0.3182, 0.07873, 0.2273, 0.07873, 0.2727, 0.1575, 0.2273, 0.07873, 0.1818, 0.1575, 0.2727, 0.1575, 0.1364, 0.07873, 0.09091, 0.1575, 0.1818, 0.1575, 0.1364, 0.07873, 0.04545, 0.07873, 0.09091, 0.1575, 0.04545, 0.07873, 0.0, 0.1575, 0.09091, 0.1575, 0.6364, 0.1575, 0.5909, 0.07873, 0.5455, 0.1575, 0.6364, 0.1575, 0.6818, 0.07873, 0.5909, 0.07873, 0.6818, 0.07873, 0.6364, 0.0, 0.5909, 0.07873, 0.8636, 0.07873, 0.8182, 0.1575, 0.9091, 0.1575, 0.8636, 0.07873, 0.7727, 0.07873, 0.8182, 0.1575, 0.7727, 0.07873, 0.7273, 0.1575, 0.8182, 0.1575])
me_icosphere_002.use_remesh_fix_poles = True
me_icosphere_002.use_remesh_preserve_attributes = False
me_icosphere_002.use_mirror_vertex_groups = False
me_icosphere_002.update()
me_icosphere_003 = bpy.data.meshes.new('Icosphere.003')
me_icosphere_003.from_pydata([(0.0, 0.0, -1.0), (0.7236, -0.5257, -0.4472), (-0.2764, -0.8506, -0.4472), (-0.8944, 0.0, -0.4472), (-0.2764, 0.8506, -0.4472), (0.7236, 0.5257, -0.4472), (0.2764, -0.8506, 0.4472), (-0.7236, -0.5257, 0.4472), (-0.7236, 0.5257, 0.4472), (0.2764, 0.8506, 0.4472), (0.8944, 0.0, 0.4472), (0.0, 0.0, 1.0), (-0.1625, -0.5, -0.8507), (0.4253, -0.309, -0.8507), (0.2629, -0.809, -0.5257), (0.8506, 0.0, -0.5257), (0.4253, 0.309, -0.8507), (-0.5257, 0.0, -0.8507), (-0.6882, -0.5, -0.5257), (-0.1625, 0.5, -0.8507), (-0.6882, 0.5, -0.5257), (0.2629, 0.809, -0.5257), (0.9511, -0.309, 0.0), (0.9511, 0.309, 0.0), (0.0, -1.0, 0.0), (0.5878, -0.809, 0.0), (-0.9511, -0.309, 0.0), (-0.5878, -0.809, 0.0), (-0.5878, 0.809, 0.0), (-0.9511, 0.309, 0.0), (0.5878, 0.809, 0.0), (0.0, 1.0, 0.0), (0.6882, -0.5, 0.5257), (-0.2629, -0.809, 0.5257), (-0.8506, 0.0, 0.5257), (-0.2629, 0.809, 0.5257), (0.6882, 0.5, 0.5257), (0.1625, -0.5, 0.8507), (0.5257, 0.0, 0.8507), (-0.4253, -0.309, 0.8507), (-0.4253, 0.309, 0.8507), (0.1625, 0.5, 0.8507)], [], [(0, 13, 12), (1, 13, 15), (0, 12, 17), (0, 17, 19), (0, 19, 16), (1, 15, 22), (2, 14, 24), (3, 18, 26), (4, 20, 28), (5, 21, 30), (1, 22, 25), (2, 24, 27), (3, 26, 29), (4, 28, 31), (5, 30, 23), (6, 32, 37), (7, 33, 39), (8, 34, 40), (9, 35, 41), (10, 36, 38), (38, 41, 11), (38, 36, 41), (36, 9, 41), (41, 40, 11), (41, 35, 40), (35, 8, 40), (40, 39, 11), (40, 34, 39), (34, 7, 39), (39, 37, 11), (39, 33, 37), (33, 6, 37), (37, 38, 11), (37, 32, 38), (32, 10, 38), (23, 36, 10), (23, 30, 36), (30, 9, 36), (31, 35, 9), (31, 28, 35), (28, 8, 35), (29, 34, 8), (29, 26, 34), (26, 7, 34), (27, 33, 7), (27, 24, 33), (24, 6, 33), (25, 32, 6), (25, 22, 32), (22, 10, 32), (30, 31, 9), (30, 21, 31), (21, 4, 31), (28, 29, 8), (28, 20, 29), (20, 3, 29), (26, 27, 7), (26, 18, 27), (18, 2, 27), (24, 25, 6), (24, 14, 25), (14, 1, 25), (22, 23, 10), (22, 15, 23), (15, 5, 23), (16, 21, 5), (16, 19, 21), (19, 4, 21), (19, 20, 4), (19, 17, 20), (17, 3, 20), (17, 18, 3), (17, 12, 18), (12, 2, 18), (15, 16, 5), (15, 13, 16), (13, 0, 16), (12, 14, 2), (12, 13, 14), (13, 1, 14)])
_uv = me_icosphere_003.uv_layers.new(name='UVMap')
_uv.uv.foreach_set('vector', [0.8182, 0.0, 0.7727, 0.07873, 0.8636, 0.07873, 0.7273, 0.1575, 0.6818, 0.07873, 0.6364, 0.1575, 0.09091, 0.0, 0.04545, 0.07873, 0.1364, 0.07873, 0.2727, 0.0, 0.2273, 0.07873, 0.3182, 0.07873, 0.4545, 0.0, 0.4091, 0.07873, 0.5, 0.07873, 0.7273, 0.1575, 0.6364, 0.1575, 0.6818, 0.2362, 0.9091, 0.1575, 0.8182, 0.1575, 0.8636, 0.2362, 0.1818, 0.1575, 0.09091, 0.1575, 0.1364, 0.2362, 0.3636, 0.1575, 0.2727, 0.1575, 0.3182, 0.2362, 0.5455, 0.1575, 0.4545, 0.1575, 0.5, 0.2362, 0.7273, 0.1575, 0.6818, 0.2362, 0.7727, 0.2362, 0.9091, 0.1575, 0.8636, 0.2362, 0.9545, 0.2362, 0.1818, 0.1575, 0.1364, 0.2362, 0.2273, 0.2362, 0.3636, 0.1575, 0.3182, 0.2362, 0.4091, 0.2362, 0.5455, 0.1575, 0.5, 0.2362, 0.5909, 0.2362, 0.8182, 0.3149, 0.7273, 0.3149, 0.7727, 0.3937, 1.0, 0.3149, 0.9091, 0.3149, 0.9545, 0.3937, 0.2727, 0.3149, 0.1818, 0.3149, 0.2273, 0.3937, 0.4545, 0.3149, 0.3636, 0.3149, 0.4091, 0.3937, 0.6364, 0.3149, 0.5455, 0.3149, 0.5909, 0.3937, 0.5909, 0.3937, 0.5, 0.3937, 0.5455, 0.4724, 0.5909, 0.3937, 0.5455, 0.3149, 0.5, 0.3937, 0.5455, 0.3149, 0.4545, 0.3149, 0.5, 0.3937, 0.4091, 0.3937, 0.3182, 0.3937, 0.3636, 0.4724, 0.4091, 0.3937, 0.3636, 0.3149, 0.3182, 0.3937, 0.3636, 0.3149, 0.2727, 0.3149, 0.3182, 0.3937, 0.2273, 0.3937, 0.1364, 0.3937, 0.1818, 0.4724, 0.2273, 0.3937, 0.1818, 0.3149, 0.1364, 0.3937, 0.1818, 0.3149, 0.09091, 0.3149, 0.1364, 0.3937, 0.9545, 0.3937, 0.8636, 0.3937, 0.9091, 0.4724, 0.9545, 0.3937, 0.9091, 0.3149, 0.8636, 0.3937, 0.9091, 0.3149, 0.8182, 0.3149, 0.8636, 0.3937, 0.7727, 0.3937, 0.6818, 0.3937, 0.7273, 0.4724, 0.7727, 0.3937, 0.7273, 0.3149, 0.6818, 0.3937, 0.7273, 0.3149, 0.6364, 0.3149, 0.6818, 0.3937, 0.5909, 0.2362, 0.5455, 0.3149, 0.6364, 0.3149, 0.5909, 0.2362, 0.5, 0.2362, 0.5455, 0.3149, 0.5, 0.2362, 0.4545, 0.3149, 0.5455, 0.3149, 0.4091, 0.2362, 0.3636, 0.3149, 0.4545, 0.3149, 0.4091, 0.2362, 0.3182, 0.2362, 0.3636, 0.3149, 0.3182, 0.2362, 0.2727, 0.3149, 0.3636, 0.3149, 0.2273, 0.2362, 0.1818, 0.3149, 0.2727, 0.3149, 0.2273, 0.2362, 0.1364, 0.2362, 0.1818, 0.3149, 0.1364, 0.2362, 0.09091, 0.3149, 0.1818, 0.3149, 0.9545, 0.2362, 0.9091, 0.3149, 1.0, 0.3149, 0.9545, 0.2362, 0.8636, 0.2362, 0.9091, 0.3149, 0.8636, 0.2362, 0.8182, 0.3149, 0.9091, 0.3149, 0.7727, 0.2362, 0.7273, 0.3149, 0.8182, 0.3149, 0.7727, 0.2362, 0.6818, 0.2362, 0.7273, 0.3149, 0.6818, 0.2362, 0.6364, 0.3149, 0.7273, 0.3149, 0.5, 0.2362, 0.4091, 0.2362, 0.4545, 0.3149, 0.5, 0.2362, 0.4545, 0.1575, 0.4091, 0.2362, 0.4545, 0.1575, 0.3636, 0.1575, 0.4091, 0.2362, 0.3182, 0.2362, 0.2273, 0.2362, 0.2727, 0.3149, 0.3182, 0.2362, 0.2727, 0.1575, 0.2273, 0.2362, 0.2727, 0.1575, 0.1818, 0.1575, 0.2273, 0.2362, 0.1364, 0.2362, 0.04545, 0.2362, 0.09091, 0.3149, 0.1364, 0.2362, 0.09091, 0.1575, 0.04545, 0.2362, 0.09091, 0.1575, 0.0, 0.1575, 0.04545, 0.2362, 0.8636, 0.2362, 0.7727, 0.2362, 0.8182, 0.3149, 0.8636, 0.2362, 0.8182, 0.1575, 0.7727, 0.2362, 0.8182, 0.1575, 0.7273, 0.1575, 0.7727, 0.2362, 0.6818, 0.2362, 0.5909, 0.2362, 0.6364, 0.3149, 0.6818, 0.2362, 0.6364, 0.1575, 0.5909, 0.2362, 0.6364, 0.1575, 0.5455, 0.1575, 0.5909, 0.2362, 0.5, 0.07873, 0.4545, 0.1575, 0.5455, 0.1575, 0.5, 0.07873, 0.4091, 0.07873, 0.4545, 0.1575, 0.4091, 0.07873, 0.3636, 0.1575, 0.4545, 0.1575, 0.3182, 0.07873, 0.2727, 0.1575, 0.3636, 0.1575, 0.3182, 0.07873, 0.2273, 0.07873, 0.2727, 0.1575, 0.2273, 0.07873, 0.1818, 0.1575, 0.2727, 0.1575, 0.1364, 0.07873, 0.09091, 0.1575, 0.1818, 0.1575, 0.1364, 0.07873, 0.04545, 0.07873, 0.09091, 0.1575, 0.04545, 0.07873, 0.0, 0.1575, 0.09091, 0.1575, 0.6364, 0.1575, 0.5909, 0.07873, 0.5455, 0.1575, 0.6364, 0.1575, 0.6818, 0.07873, 0.5909, 0.07873, 0.6818, 0.07873, 0.6364, 0.0, 0.5909, 0.07873, 0.8636, 0.07873, 0.8182, 0.1575, 0.9091, 0.1575, 0.8636, 0.07873, 0.7727, 0.07873, 0.8182, 0.1575, 0.7727, 0.07873, 0.7273, 0.1575, 0.8182, 0.1575])
me_icosphere_003.use_remesh_fix_poles = True
me_icosphere_003.use_remesh_preserve_attributes = False
me_icosphere_003.use_mirror_vertex_groups = False
me_icosphere_003.update()
me_cube_001 = bpy.data.meshes.new('Cube.001')
me_cube_001.from_pydata([(-1.0, -1.0, -1.0), (-1.0, -1.0, 1.0), (-1.0, 1.0, -1.0), (-1.0, 1.0, 1.0), (1.0, -1.0, -1.0), (1.0, -1.0, 1.0), (1.0, 1.0, -1.0), (1.0, 1.0, 1.0)], [], [(1, 2, 0), (3, 6, 2), (7, 4, 6), (5, 0, 4), (6, 0, 2), (3, 5, 7), (1, 3, 2), (3, 7, 6), (7, 5, 4), (5, 1, 0), (6, 4, 0), (3, 1, 5)])
_uv = me_cube_001.uv_layers.new(name='UVMap')
_uv.uv.foreach_set('vector', [0.625, 0.0, 0.375, 0.25, 0.375, 0.0, 0.625, 0.25, 0.375, 0.5, 0.375, 0.25, 0.625, 0.5, 0.375, 0.75, 0.375, 0.5, 0.625, 0.75, 0.375, 1.0, 0.375, 0.75, 0.375, 0.5, 0.125, 0.75, 0.125, 0.5, 0.875, 0.5, 0.625, 0.75, 0.625, 0.5, 0.625, 0.0, 0.625, 0.25, 0.375, 0.25, 0.625, 0.25, 0.625, 0.5, 0.375, 0.5, 0.625, 0.5, 0.625, 0.75, 0.375, 0.75, 0.625, 0.75, 0.625, 1.0, 0.375, 1.0, 0.375, 0.5, 0.375, 0.75, 0.125, 0.75, 0.875, 0.5, 0.875, 0.75, 0.625, 0.75])
me_cube_001.use_remesh_fix_poles = True
me_cube_001.use_remesh_preserve_attributes = False
me_cube_001.use_mirror_vertex_groups = False
me_cube_001.update()
me_cube_002 = bpy.data.meshes.new('Cube.002')
me_cube_002.from_pydata([(-0.1312, -1.0, -1.0), (-0.1312, -1.0, 1.0), (-1.0, 1.0, -1.0), (-1.0, 1.0, 1.0), (0.1311, -1.0, -1.0), (0.1311, -1.0, 1.0), (1.0, 1.0, -1.0), (1.0, 1.0, 1.0), (-1.0, 0.4078, -0.5768), (-1.0, 0.4078, 0.5768), (1.0, 0.4078, -0.5768), (1.0, 0.4078, 0.5768)], [], [(8, 3, 2), (3, 6, 2), (10, 5, 4), (5, 0, 4), (8, 4, 0), (9, 5, 11), (7, 9, 11), (6, 8, 2), (7, 10, 6), (1, 8, 0), (8, 9, 3), (3, 7, 6), (10, 11, 5), (5, 1, 0), (8, 10, 4), (9, 1, 5), (7, 3, 9), (6, 10, 8), (7, 11, 10), (1, 9, 8)])
_uv = me_cube_002.uv_layers.new(name='UVMap')
_uv.uv.foreach_set('vector', [0.375, 0.125, 0.625, 0.25, 0.375, 0.25, 0.625, 0.25, 0.375, 0.5, 0.375, 0.25, 0.375, 0.625, 0.625, 0.75, 0.375, 0.75, 0.625, 0.75, 0.375, 1.0, 0.375, 0.75, 0.125, 0.625, 0.375, 0.75, 0.125, 0.75, 0.875, 0.625, 0.625, 0.75, 0.625, 0.625, 0.625, 0.5, 0.875, 0.625, 0.625, 0.625, 0.375, 0.5, 0.125, 0.625, 0.125, 0.5, 0.625, 0.5, 0.375, 0.625, 0.375, 0.5, 0.625, 0.0, 0.375, 0.125, 0.375, 0.0, 0.375, 0.125, 0.625, 0.125, 0.625, 0.25, 0.625, 0.25, 0.625, 0.5, 0.375, 0.5, 0.375, 0.625, 0.625, 0.625, 0.625, 0.75, 0.625, 0.75, 0.625, 1.0, 0.375, 1.0, 0.125, 0.625, 0.375, 0.625, 0.375, 0.75, 0.875, 0.625, 0.875, 0.75, 0.625, 0.75, 0.625, 0.5, 0.875, 0.5, 0.875, 0.625, 0.375, 0.5, 0.375, 0.625, 0.125, 0.625, 0.625, 0.5, 0.625, 0.625, 0.375, 0.625, 0.625, 0.0, 0.625, 0.125, 0.375, 0.125])
me_cube_002.use_remesh_fix_poles = True
me_cube_002.use_remesh_preserve_attributes = False
me_cube_002.use_mirror_vertex_groups = False
me_cube_002.update()

# ---- objects
ob_light = bpy.data.objects.new('Light', light_light)
ob_camera = bpy.data.objects.new('Camera', cam_camera)
ob_cube = bpy.data.objects.new('Cube', me_cube)
ob_hair = bpy.data.objects.new('Hair', me_icosphere_001)
ob_head = bpy.data.objects.new('Head', me_icosphere)
ob_head_001 = bpy.data.objects.new('Head.001', me_icosphere_002)
ob_head_002 = bpy.data.objects.new('Head.002', me_icosphere_003)
ob_cube_001 = bpy.data.objects.new('Cube.001', me_cube_001)
ob_cube_002 = bpy.data.objects.new('Cube.002', me_cube_002)

# ---- transforms, parenting, visibility, modifiers, constraints
ob_light.location = (4.076, 1.005, 5.904)
ob_light.rotation_euler = (0.6503, 0.05522, 1.866)
ob_light.lock_rotations_4d = False
ob_light.empty_display_type = 'ARROWS'
ob_light.color = (0.0, 0.0, 0.0, 0.0)
ob_light.lineart.crease_threshold = 0.0
ob_camera.location = (7.359, -6.926, 4.958)
ob_camera.rotation_euler = (1.109, 0.0, 0.8149)
ob_camera.lock_rotations_4d = False
ob_camera.empty_display_type = 'ARROWS'
ob_camera.color = (0.0, 0.0, 0.0, 0.0)
ob_camera.display_type = 'WIRE'
ob_camera.lineart.crease_threshold = 0.0
ob_cube.location = (0.01428, -0.1336, 0.3218)
ob_cube.rotation_euler = (0.0, 0.0, -7.915)
ob_cube.scale = (0.323, 0.3825, 0.3103)
ob_cube.lock_rotations_4d = False
ob_cube.empty_display_type = 'ARROWS'
ob_cube.lineart.crease_threshold = 0.0
ob_hair.location = (0.01525, -0.1092, 1.071)
ob_hair.rotation_euler = (0.0, 0.0, -7.915)
ob_hair.scale = (0.3825, 0.3825, 0.3825)
ob_hair.lineart.crease_threshold = 0.0
ob_head.location = (0.01428, -0.1336, 1.036)
ob_head.rotation_euler = (0.0, 0.0, -7.915)
ob_head.scale = (0.3825, 0.3649, 0.3825)
ob_head.lineart.crease_threshold = 0.0
ob_head_001.location = (-0.6277, -0.1235, 0.2519)
ob_head_001.rotation_euler = (0.0, 0.0, -7.915)
ob_head_001.scale = (0.1806, 0.1723, 0.1806)
ob_head_001.lineart.crease_threshold = 0.0
ob_head_002.location = (0.6895, -0.1344, 0.2457)
ob_head_002.rotation_euler = (0.0, 0.0, -7.915)
ob_head_002.scale = (0.1806, 0.1723, 0.1806)
ob_head_002.lineart.crease_threshold = 0.0
ob_cube_001.location = (-0.7902, -0.3941, 0.6756)
ob_cube_001.rotation_euler = (0.644, 0.001623, -6.819)
ob_cube_001.scale = (0.02011, 0.02011, 0.437)
ob_cube_001.lineart.crease_threshold = 0.0
ob_cube_002.location = (-0.9515, -0.6633, 0.764)
ob_cube_002.rotation_euler = (0.644, 0.001623, -6.819)
ob_cube_002.scale = (0.02011, 0.3168, 0.1359)
ob_cube_002.lineart.crease_threshold = 0.0

# ---- collection membership
col_collection.objects.link(ob_light)
col_collection.objects.link(ob_camera)
col_dude.objects.link(ob_cube)
col_dude.objects.link(ob_hair)
col_dude.objects.link(ob_head)
col_dude.objects.link(ob_head_001)
col_dude.objects.link(ob_head_002)
col_dude.objects.link(ob_cube_001)
col_dude.objects.link(ob_cube_002)

# ---- scene / render settings (as saved in the file)
scene.camera = ob_camera
scene.frame_start = 1; scene.frame_end = 250; scene.frame_set(183)
scene.render.engine = 'BLENDER_EEVEE_NEXT'
scene.cycles.use_denoising = False
scene.cycles.samples = 128
scene.cycles.sampling_pattern = 'TABULATED_SOBOL'
scene.cycles.use_adaptive_sampling = False
scene.cycles.use_light_tree = False
scene.view_settings.view_transform = 'Filmic'
bpy.context.view_layer.update()
